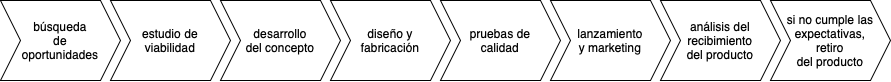

The diagram above was exported from draw.io. Its source (the exported page's mxGraphModel, read from the mxfile embedded in the PNG):
<mxGraphModel dx="1405" dy="734" grid="1" gridSize="10" guides="1" tooltips="1" connect="1" arrows="1" fold="1" page="1" pageScale="1" pageWidth="827" pageHeight="1169" math="0" shadow="0">
  <root>
    <mxCell id="0" />
    <mxCell id="1" parent="0" />
    <mxCell id="tnaobNlNrewgJZTKDy-f-1" value="búsqueda&lt;div&gt;de&lt;/div&gt;&lt;div&gt;oportunidades&lt;/div&gt;" style="shape=step;perimeter=stepPerimeter;whiteSpace=wrap;html=1;fixedSize=1;" vertex="1" parent="1">
      <mxGeometry x="40" y="40" width="120" height="80" as="geometry" />
    </mxCell>
    <mxCell id="tnaobNlNrewgJZTKDy-f-2" value="estudio de&lt;div&gt;viabilidad&lt;/div&gt;" style="shape=step;perimeter=stepPerimeter;whiteSpace=wrap;html=1;fixedSize=1;" vertex="1" parent="1">
      <mxGeometry x="150" y="40" width="120" height="80" as="geometry" />
    </mxCell>
    <mxCell id="tnaobNlNrewgJZTKDy-f-3" value="desarrollo&lt;div&gt;del concepto&lt;/div&gt;" style="shape=step;perimeter=stepPerimeter;whiteSpace=wrap;html=1;fixedSize=1;" vertex="1" parent="1">
      <mxGeometry x="260" y="40" width="120" height="80" as="geometry" />
    </mxCell>
    <mxCell id="tnaobNlNrewgJZTKDy-f-4" value="diseño y&lt;div&gt;fabricación&lt;/div&gt;" style="shape=step;perimeter=stepPerimeter;whiteSpace=wrap;html=1;fixedSize=1;" vertex="1" parent="1">
      <mxGeometry x="370" y="40" width="120" height="80" as="geometry" />
    </mxCell>
    <mxCell id="tnaobNlNrewgJZTKDy-f-5" value="pruebas de&lt;div&gt;calidad&lt;/div&gt;" style="shape=step;perimeter=stepPerimeter;whiteSpace=wrap;html=1;fixedSize=1;" vertex="1" parent="1">
      <mxGeometry x="480" y="40" width="120" height="80" as="geometry" />
    </mxCell>
    <mxCell id="tnaobNlNrewgJZTKDy-f-6" value="lanzamiento&lt;div&gt;y marketing&lt;/div&gt;" style="shape=step;perimeter=stepPerimeter;whiteSpace=wrap;html=1;fixedSize=1;" vertex="1" parent="1">
      <mxGeometry x="590" y="40" width="120" height="80" as="geometry" />
    </mxCell>
    <mxCell id="tnaobNlNrewgJZTKDy-f-7" value="análisis del&lt;div&gt;recibimiento&lt;/div&gt;&lt;div&gt;del producto&lt;/div&gt;" style="shape=step;perimeter=stepPerimeter;whiteSpace=wrap;html=1;fixedSize=1;" vertex="1" parent="1">
      <mxGeometry x="700" y="40" width="120" height="80" as="geometry" />
    </mxCell>
    <mxCell id="tnaobNlNrewgJZTKDy-f-8" value="si no cumple las&lt;div&gt;expectativas,&lt;/div&gt;&lt;div&gt;retiro&lt;/div&gt;&lt;div&gt;del producto&lt;/div&gt;" style="shape=step;perimeter=stepPerimeter;whiteSpace=wrap;html=1;fixedSize=1;" vertex="1" parent="1">
      <mxGeometry x="810" y="40" width="120" height="80" as="geometry" />
    </mxCell>
  </root>
</mxGraphModel>